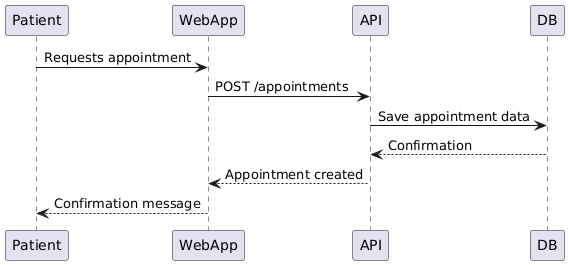

The diagram above was rendered by PlantUML. Its source (embedded in the PNG):
@startuml
Patient -> WebApp: Requests appointment
WebApp -> API: POST /appointments
API -> DB: Save appointment data
DB --> API: Confirmation
API --> WebApp: Appointment created
WebApp --> Patient: Confirmation message
@enduml